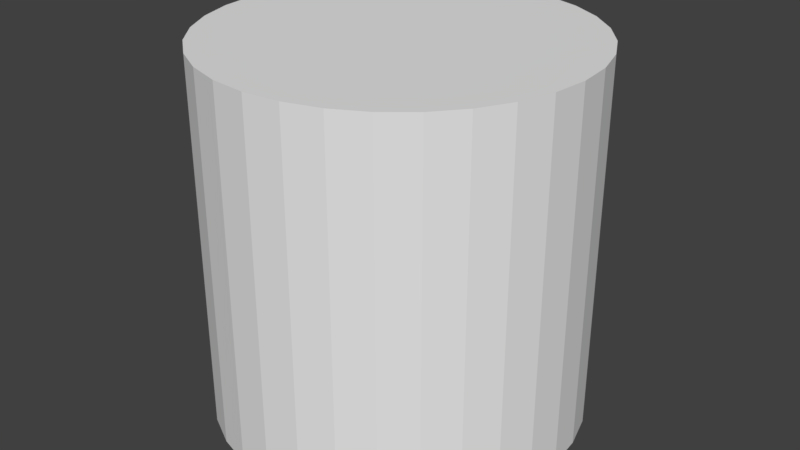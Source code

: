 # Source: boned-cylinder.blend  (saved by Blender 2.79.0; exported with 4.5.12 LTS)
import bpy
from mathutils import Matrix  # noqa: F401  (used for matrix-valued properties, if any)

bpy.ops.wm.read_factory_settings(use_empty=True)
scene = bpy.context.scene
scene.name = 'Scene'

# ---- collections
col_collection_1 = bpy.data.collections.new('Collection 1'); scene.collection.children.link(col_collection_1)

# ---- world
world_world = bpy.data.worlds.new('World'); scene.world = world_world
world_world.color = (0.05088, 0.05088, 0.05088)
world_world.use_sun_shadow = False
world_world.sun_shadow_jitter_overblur = 0.0
world_world.cycles.sampling_method = 'MANUAL'

# ---- meshes
me_cylinder = bpy.data.meshes.new('Cylinder')
me_cylinder.from_pydata([(0.0, 1.0, -1.0), (0.0, 1.0, 1.0), (0.1951, 0.9808, -1.0), (0.1951, 0.9808, 1.0), (0.3827, 0.9239, -1.0), (0.3827, 0.9239, 1.0), (0.5556, 0.8315, -1.0), (0.5556, 0.8315, 1.0), (0.7071, 0.7071, -1.0), (0.7071, 0.7071, 1.0), (0.8315, 0.5556, -1.0), (0.8315, 0.5556, 1.0), (0.9239, 0.3827, -1.0), (0.9239, 0.3827, 1.0), (0.9808, 0.1951, -1.0), (0.9808, 0.1951, 1.0), (1.0, 7.55e-08, -1.0), (1.0, 7.55e-08, 1.0), (0.9808, -0.1951, -1.0), (0.9808, -0.1951, 1.0), (0.9239, -0.3827, -1.0), (0.9239, -0.3827, 1.0), (0.8315, -0.5556, -1.0), (0.8315, -0.5556, 1.0), (0.7071, -0.7071, -1.0), (0.7071, -0.7071, 1.0), (0.5556, -0.8315, -1.0), (0.5556, -0.8315, 1.0), (0.3827, -0.9239, -1.0), (0.3827, -0.9239, 1.0), (0.1951, -0.9808, -1.0), (0.1951, -0.9808, 1.0), (-3.258e-07, -1.0, -1.0), (-3.258e-07, -1.0, 1.0), (-0.1951, -0.9808, -1.0), (-0.1951, -0.9808, 1.0), (-0.3827, -0.9239, -1.0), (-0.3827, -0.9239, 1.0), (-0.5556, -0.8315, -1.0), (-0.5556, -0.8315, 1.0), (-0.7071, -0.7071, -1.0), (-0.7071, -0.7071, 1.0), (-0.8315, -0.5556, -1.0), (-0.8315, -0.5556, 1.0), (-0.9239, -0.3827, -1.0), (-0.9239, -0.3827, 1.0), (-0.9808, -0.1951, -1.0), (-0.9808, -0.1951, 1.0), (-1.0, 9.656e-07, -1.0), (-1.0, 9.656e-07, 1.0), (-0.9808, 0.1951, -1.0), (-0.9808, 0.1951, 1.0), (-0.9239, 0.3827, -1.0), (-0.9239, 0.3827, 1.0), (-0.8315, 0.5556, -1.0), (-0.8315, 0.5556, 1.0), (-0.7071, 0.7071, -1.0), (-0.7071, 0.7071, 1.0), (-0.5556, 0.8315, -1.0), (-0.5556, 0.8315, 1.0), (-0.3827, 0.9239, -1.0), (-0.3827, 0.9239, 1.0), (-0.1951, 0.9808, -1.0), (-0.1951, 0.9808, 1.0)], [], [(0, 1, 3, 2), (2, 3, 5, 4), (4, 5, 7, 6), (6, 7, 9, 8), (8, 9, 11, 10), (10, 11, 13, 12), (12, 13, 15, 14), (14, 15, 17, 16), (16, 17, 19, 18), (18, 19, 21, 20), (20, 21, 23, 22), (22, 23, 25, 24), (24, 25, 27, 26), (26, 27, 29, 28), (28, 29, 31, 30), (30, 31, 33, 32), (32, 33, 35, 34), (34, 35, 37, 36), (36, 37, 39, 38), (38, 39, 41, 40), (40, 41, 43, 42), (42, 43, 45, 44), (44, 45, 47, 46), (46, 47, 49, 48), (48, 49, 51, 50), (50, 51, 53, 52), (52, 53, 55, 54), (54, 55, 57, 56), (56, 57, 59, 58), (58, 59, 61, 60), (3, 1, 63, 61, 59, 57, 55, 53, 51, 49, 47, 45, 43, 41, 39, 37, 35, 33, 31, 29, 27, 25, 23, 21, 19, 17, 15, 13, 11, 9, 7, 5), (60, 61, 63, 62), (62, 63, 1, 0), (0, 2, 4, 6, 8, 10, 12, 14, 16, 18, 20, 22, 24, 26, 28, 30, 32, 34, 36, 38, 40, 42, 44, 46, 48, 50, 52, 54, 56, 58, 60, 62)])
me_cylinder.use_remesh_preserve_volume = False
me_cylinder.use_remesh_preserve_attributes = False
me_cylinder.use_mirror_vertex_groups = False
me_cylinder.update()
arm_armature_001 = bpy.data.armatures.new('Armature.001')  # bones are not reproduced

# ---- objects
ob_armature = bpy.data.objects.new('Armature', arm_armature_001)
ob_cylinder = bpy.data.objects.new('Cylinder', me_cylinder)

# ---- transforms, parenting, visibility, modifiers, constraints
ob_armature.location = (0.0, 1.0, 0.0)
ob_armature.rotation_euler = (4.712, -0.0, 3.142)
ob_armature.show_in_front = True
ob_armature.lineart.crease_threshold = 0.0
ob_cylinder.parent = ob_armature
ob_cylinder.matrix_parent_inverse = Matrix(((-1.0, -3.258e-07, 4.235e-22, 3.258e-07), (3.886e-15, -1.192e-08, -1.0, 1.192e-08), (3.258e-07, -1.0, 1.192e-08, 1.0), (0.0, 0.0, 0.0, 1.0)))
ob_cylinder.location = (0.0, 0.0, 1.0)
ob_cylinder.lineart.crease_threshold = 0.0
_vg = ob_cylinder.vertex_groups.new(name='Bone')
for _i, _w in zip([0, 1, 2, 3, 4, 5, 6, 7, 8, 9, 10, 11, 12, 13, 14, 15, 16, 17, 18, 19, 20, 21, 22, 23, 24, 25, 26, 27, 28, 29, 30, 31, 33, 34, 35, 36, 37, 38, 39, 40, 41, 42, 43, 44, 45, 46, 47, 48, 49, 50, 51, 52, 53, 54, 55, 56, 57, 58, 59, 60, 61, 62, 63], [1.0, 0.8749, 0.9941, 0.8755, 0.9851, 0.8827, 0.9731, 0.8804, 0.9575, 0.876, 0.938, 0.8689, 0.9143, 0.8597, 0.8842, 0.8466, 0.8358, 0.8313, 0.7753, 0.8133, 0.7009, 0.7936, 0.6034, 0.7615, 0.4762, 0.7283, 0.3079, 0.6932, 0.1626, 0.6583, 0.03044, 0.6453, 0.6341, 0.06743, 0.6232, 0.1733, 0.6133, 0.3077, 0.6519, 0.4773, 0.6899, 0.6062, 0.7249, 0.71, 0.758, 0.792, 0.7856, 0.8417, 0.8107, 0.88, 0.8324, 0.9113, 0.8518, 0.9361, 0.861, 0.956, 0.8679, 0.972, 0.8719, 0.9854, 0.8737, 0.9964, 0.8711]): _vg.add([_i], _w, 'REPLACE')
_vg = ob_cylinder.vertex_groups.new(name='Bone.001')
for _i, _w in zip([1, 3, 5, 6, 7, 8, 9, 10, 11, 12, 13, 14, 15, 16, 17, 18, 19, 20, 21, 22, 23, 24, 25, 26, 27, 28, 29, 30, 31, 32, 33, 34, 35, 36, 37, 38, 39, 40, 41, 42, 43, 44, 45, 46, 47, 48, 49, 50, 51, 52, 53, 54, 55, 56, 57, 58, 59, 61, 63], [0.1251, 0.1245, 0.1173, 0.003746, 0.1197, 0.03496, 0.124, 0.06203, 0.1311, 0.08572, 0.1403, 0.1158, 0.1535, 0.1642, 0.1687, 0.2247, 0.1867, 0.2992, 0.2064, 0.3966, 0.2385, 0.5238, 0.2717, 0.6921, 0.3069, 0.8374, 0.3418, 0.9598, 0.3548, 1.0, 0.366, 0.9326, 0.3769, 0.8267, 0.3867, 0.6923, 0.3481, 0.5228, 0.3102, 0.3938, 0.2751, 0.29, 0.242, 0.208, 0.2144, 0.1583, 0.1894, 0.12, 0.1676, 0.08872, 0.1482, 0.06386, 0.1391, 0.03808, 0.1321, 0.00607, 0.1281, 0.1263, 0.1289]): _vg.add([_i], _w, 'REPLACE')
_m = ob_cylinder.modifiers.new('Armature', 'ARMATURE')
_m.object = ob_armature

# ---- collection membership
col_collection_1.objects.link(ob_armature)
col_collection_1.objects.link(ob_cylinder)

# ---- scene / render settings (as saved in the file)
scene.frame_start = 1; scene.frame_end = 250; scene.frame_set(251)
scene.render.engine = 'CYCLES'
scene.render.resolution_percentage = 50
scene.render.dither_intensity = 0.0
scene.cycles.use_denoising = False
scene.cycles.samples = 128
scene.cycles.sampling_pattern = 'TABULATED_SOBOL'
scene.cycles.use_adaptive_sampling = False
scene.cycles.use_light_tree = False
scene.cycles.blur_glossy = 0.0
scene.cycles.sample_clamp_indirect = 0.0
scene.view_settings.view_transform = 'Standard'
bpy.context.view_layer.update()

# ---- added for rendering (the .blend has no active camera and no usable light): camera, sun
cam_auto = bpy.data.cameras.new('AutoCamera')
cam_auto.lens = 50.0
cam_auto.sensor_width = 36.0
cam_auto.clip_end = 1000.0
ob_auto_camera = bpy.data.objects.new('AutoCamera', cam_auto)
scene.collection.objects.link(ob_auto_camera)
ob_auto_camera.location = (3.20507, -3.84609, 3.56406)
ob_auto_camera.rotation_euler = (1.09748, -7.21219e-08, 0.694738)
scene.camera = ob_auto_camera
light_auto_sun = bpy.data.lights.new('AutoSun', 'SUN')
light_auto_sun.energy = 3.0
light_auto_sun.angle = 0.0523599
ob_auto_sun = bpy.data.objects.new('AutoSun', light_auto_sun)
scene.collection.objects.link(ob_auto_sun)
ob_auto_sun.rotation_euler = (0.872665, 0.174533, 0.523599)
bpy.context.view_layer.update()
